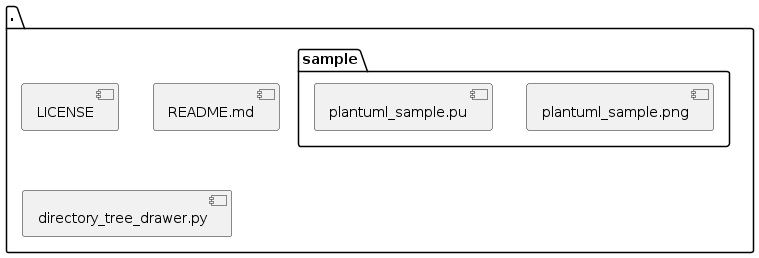

The diagram above was rendered by PlantUML. Its source (embedded in the PNG):
@startuml
folder "." {
[LICENSE]
[README.md]
[directory_tree_drawer.py]
folder "sample" {
[plantuml_sample.png]
[plantuml_sample.pu]
}
}
@enduml